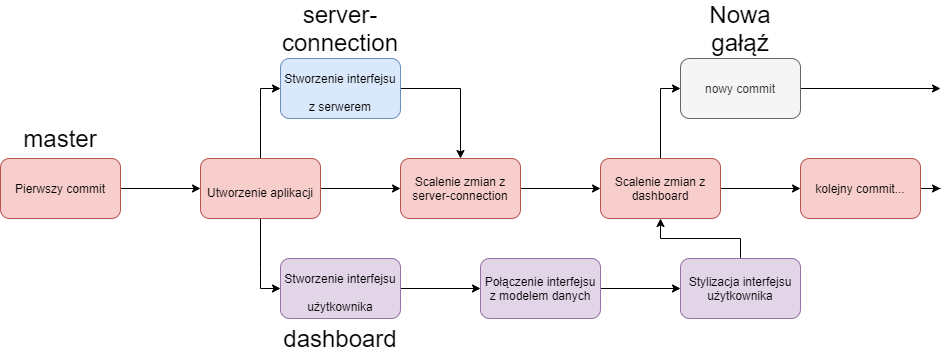

The diagram above was exported from draw.io. Its source (the exported page's mxGraphModel, read from the mxfile embedded in the PNG):
<mxGraphModel dx="868" dy="425" grid="1" gridSize="10" guides="1" tooltips="1" connect="1" arrows="1" fold="1" page="1" pageScale="1" pageWidth="1100" pageHeight="850" background="#ffffff" math="0" shadow="0">
  <root>
    <mxCell id="0" />
    <mxCell id="1" parent="0" />
    <mxCell id="CgHJG4g529zrxrH9q5XU-2" style="edgeStyle=orthogonalEdgeStyle;rounded=0;orthogonalLoop=1;jettySize=auto;html=1;entryX=0;entryY=0.5;entryDx=0;entryDy=0;" parent="1" source="CgHJG4g529zrxrH9q5XU-1" target="CgHJG4g529zrxrH9q5XU-4" edge="1">
      <mxGeometry relative="1" as="geometry">
        <mxPoint x="360" y="190" as="targetPoint" />
        <Array as="points" />
      </mxGeometry>
    </mxCell>
    <mxCell id="CgHJG4g529zrxrH9q5XU-1" value="Pierwszy commit" style="rounded=1;whiteSpace=wrap;html=1;fillColor=#f8cecc;strokeColor=#b85450;" parent="1" vertex="1">
      <mxGeometry x="160" y="170" width="120" height="60" as="geometry" />
    </mxCell>
    <mxCell id="CgHJG4g529zrxrH9q5XU-3" value="master" style="text;html=1;strokeColor=none;fillColor=none;align=center;verticalAlign=middle;whiteSpace=wrap;rounded=0;fontSize=24;" parent="1" vertex="1">
      <mxGeometry x="200" y="140" width="40" height="20" as="geometry" />
    </mxCell>
    <mxCell id="CgHJG4g529zrxrH9q5XU-8" style="edgeStyle=orthogonalEdgeStyle;rounded=0;orthogonalLoop=1;jettySize=auto;html=1;fontSize=24;" parent="1" source="CgHJG4g529zrxrH9q5XU-4" edge="1">
      <mxGeometry relative="1" as="geometry">
        <mxPoint x="440" y="300" as="targetPoint" />
        <Array as="points">
          <mxPoint x="420" y="280" />
          <mxPoint x="420" y="280" />
        </Array>
      </mxGeometry>
    </mxCell>
    <mxCell id="CgHJG4g529zrxrH9q5XU-11" style="edgeStyle=orthogonalEdgeStyle;rounded=0;orthogonalLoop=1;jettySize=auto;html=1;fontSize=24;" parent="1" source="CgHJG4g529zrxrH9q5XU-4" edge="1">
      <mxGeometry relative="1" as="geometry">
        <mxPoint x="440" y="100" as="targetPoint" />
        <Array as="points">
          <mxPoint x="420" y="120" />
          <mxPoint x="420" y="120" />
        </Array>
      </mxGeometry>
    </mxCell>
    <mxCell id="qZ2IQ6u-F96jC669QPAa-8" style="edgeStyle=orthogonalEdgeStyle;rounded=0;orthogonalLoop=1;jettySize=auto;html=1;entryX=0;entryY=0.5;entryDx=0;entryDy=0;" edge="1" parent="1" source="CgHJG4g529zrxrH9q5XU-4" target="qZ2IQ6u-F96jC669QPAa-6">
      <mxGeometry relative="1" as="geometry" />
    </mxCell>
    <mxCell id="CgHJG4g529zrxrH9q5XU-4" value="&lt;font style=&quot;font-size: 12px&quot;&gt;Utworzenie aplikacji&lt;/font&gt;" style="rounded=1;whiteSpace=wrap;html=1;fontSize=24;fillColor=#f8cecc;strokeColor=#b85450;" parent="1" vertex="1">
      <mxGeometry x="360" y="170" width="120" height="60" as="geometry" />
    </mxCell>
    <mxCell id="qZ2IQ6u-F96jC669QPAa-2" style="edgeStyle=orthogonalEdgeStyle;rounded=0;orthogonalLoop=1;jettySize=auto;html=1;entryX=0;entryY=0.5;entryDx=0;entryDy=0;" edge="1" parent="1" source="CgHJG4g529zrxrH9q5XU-9" target="qZ2IQ6u-F96jC669QPAa-1">
      <mxGeometry relative="1" as="geometry" />
    </mxCell>
    <mxCell id="CgHJG4g529zrxrH9q5XU-9" value="&lt;font style=&quot;font-size: 12px&quot;&gt;Stworzenie interfejsu użytkownika&lt;/font&gt;" style="rounded=1;whiteSpace=wrap;html=1;fontSize=24;fillColor=#e1d5e7;strokeColor=#9673a6;" parent="1" vertex="1">
      <mxGeometry x="440" y="270" width="120" height="60" as="geometry" />
    </mxCell>
    <mxCell id="CgHJG4g529zrxrH9q5XU-10" value="dashboard" style="text;html=1;strokeColor=none;fillColor=none;align=center;verticalAlign=middle;whiteSpace=wrap;rounded=0;fontSize=24;" parent="1" vertex="1">
      <mxGeometry x="480" y="340" width="40" height="20" as="geometry" />
    </mxCell>
    <mxCell id="qZ2IQ6u-F96jC669QPAa-7" style="edgeStyle=orthogonalEdgeStyle;rounded=0;orthogonalLoop=1;jettySize=auto;html=1;entryX=0.5;entryY=0;entryDx=0;entryDy=0;" edge="1" parent="1" source="CgHJG4g529zrxrH9q5XU-12" target="qZ2IQ6u-F96jC669QPAa-6">
      <mxGeometry relative="1" as="geometry">
        <mxPoint x="620" y="160" as="targetPoint" />
        <Array as="points">
          <mxPoint x="620" y="100" />
        </Array>
      </mxGeometry>
    </mxCell>
    <mxCell id="CgHJG4g529zrxrH9q5XU-12" value="&lt;font style=&quot;font-size: 12px&quot;&gt;Stworzenie interfejsu z serwerem&lt;/font&gt;" style="rounded=1;whiteSpace=wrap;html=1;fontSize=24;fillColor=#dae8fc;strokeColor=#6c8ebf;" parent="1" vertex="1">
      <mxGeometry x="440" y="70" width="120" height="60" as="geometry" />
    </mxCell>
    <mxCell id="qZ2IQ6u-F96jC669QPAa-4" style="edgeStyle=orthogonalEdgeStyle;rounded=0;orthogonalLoop=1;jettySize=auto;html=1;entryX=0;entryY=0.5;entryDx=0;entryDy=0;" edge="1" parent="1" source="qZ2IQ6u-F96jC669QPAa-1" target="qZ2IQ6u-F96jC669QPAa-3">
      <mxGeometry relative="1" as="geometry" />
    </mxCell>
    <mxCell id="qZ2IQ6u-F96jC669QPAa-1" value="Połączenie interfejsu z modelem danych" style="rounded=1;whiteSpace=wrap;html=1;fillColor=#e1d5e7;strokeColor=#9673a6;" vertex="1" parent="1">
      <mxGeometry x="640" y="270" width="120" height="60" as="geometry" />
    </mxCell>
    <mxCell id="qZ2IQ6u-F96jC669QPAa-11" style="edgeStyle=orthogonalEdgeStyle;rounded=0;orthogonalLoop=1;jettySize=auto;html=1;entryX=0.5;entryY=1;entryDx=0;entryDy=0;" edge="1" parent="1" source="qZ2IQ6u-F96jC669QPAa-3" target="qZ2IQ6u-F96jC669QPAa-9">
      <mxGeometry relative="1" as="geometry" />
    </mxCell>
    <mxCell id="qZ2IQ6u-F96jC669QPAa-3" value="Stylizacja interfejsu użytkownika" style="rounded=1;whiteSpace=wrap;html=1;fillColor=#e1d5e7;strokeColor=#9673a6;" vertex="1" parent="1">
      <mxGeometry x="840" y="270" width="120" height="60" as="geometry" />
    </mxCell>
    <mxCell id="qZ2IQ6u-F96jC669QPAa-5" value="&lt;font style=&quot;font-size: 24px&quot;&gt;server-connection&lt;/font&gt;" style="text;html=1;strokeColor=none;fillColor=none;align=center;verticalAlign=middle;whiteSpace=wrap;rounded=0;" vertex="1" parent="1">
      <mxGeometry x="480" y="30" width="40" height="20" as="geometry" />
    </mxCell>
    <mxCell id="qZ2IQ6u-F96jC669QPAa-10" style="edgeStyle=orthogonalEdgeStyle;rounded=0;orthogonalLoop=1;jettySize=auto;html=1;entryX=0;entryY=0.5;entryDx=0;entryDy=0;" edge="1" parent="1" source="qZ2IQ6u-F96jC669QPAa-6" target="qZ2IQ6u-F96jC669QPAa-9">
      <mxGeometry relative="1" as="geometry" />
    </mxCell>
    <mxCell id="qZ2IQ6u-F96jC669QPAa-6" value="Scalenie zmian z server-connection" style="rounded=1;whiteSpace=wrap;html=1;fillColor=#f8cecc;strokeColor=#b85450;" vertex="1" parent="1">
      <mxGeometry x="560" y="170" width="120" height="60" as="geometry" />
    </mxCell>
    <mxCell id="qZ2IQ6u-F96jC669QPAa-13" style="edgeStyle=orthogonalEdgeStyle;rounded=0;orthogonalLoop=1;jettySize=auto;html=1;entryX=0;entryY=0.5;entryDx=0;entryDy=0;" edge="1" parent="1" source="qZ2IQ6u-F96jC669QPAa-9" target="qZ2IQ6u-F96jC669QPAa-12">
      <mxGeometry relative="1" as="geometry" />
    </mxCell>
    <mxCell id="qZ2IQ6u-F96jC669QPAa-14" style="edgeStyle=orthogonalEdgeStyle;rounded=0;orthogonalLoop=1;jettySize=auto;html=1;" edge="1" parent="1" source="qZ2IQ6u-F96jC669QPAa-9">
      <mxGeometry relative="1" as="geometry">
        <mxPoint x="840" y="100" as="targetPoint" />
        <Array as="points">
          <mxPoint x="820" y="100" />
        </Array>
      </mxGeometry>
    </mxCell>
    <mxCell id="qZ2IQ6u-F96jC669QPAa-9" value="Scalenie zmian z dashboard" style="rounded=1;whiteSpace=wrap;html=1;fillColor=#f8cecc;strokeColor=#b85450;" vertex="1" parent="1">
      <mxGeometry x="760" y="170" width="120" height="60" as="geometry" />
    </mxCell>
    <mxCell id="qZ2IQ6u-F96jC669QPAa-18" style="edgeStyle=orthogonalEdgeStyle;rounded=0;orthogonalLoop=1;jettySize=auto;html=1;" edge="1" parent="1" source="qZ2IQ6u-F96jC669QPAa-12">
      <mxGeometry relative="1" as="geometry">
        <mxPoint x="1100" y="200" as="targetPoint" />
      </mxGeometry>
    </mxCell>
    <mxCell id="qZ2IQ6u-F96jC669QPAa-12" value="kolejny commit..." style="rounded=1;whiteSpace=wrap;html=1;fillColor=#f8cecc;strokeColor=#b85450;" vertex="1" parent="1">
      <mxGeometry x="960" y="170" width="120" height="60" as="geometry" />
    </mxCell>
    <mxCell id="qZ2IQ6u-F96jC669QPAa-16" style="edgeStyle=orthogonalEdgeStyle;rounded=0;orthogonalLoop=1;jettySize=auto;html=1;" edge="1" parent="1" source="qZ2IQ6u-F96jC669QPAa-15">
      <mxGeometry relative="1" as="geometry">
        <mxPoint x="1100" y="100" as="targetPoint" />
      </mxGeometry>
    </mxCell>
    <mxCell id="qZ2IQ6u-F96jC669QPAa-15" value="nowy commit" style="rounded=1;whiteSpace=wrap;html=1;fillColor=#f5f5f5;strokeColor=#666666;fontColor=#333333;" vertex="1" parent="1">
      <mxGeometry x="840" y="70" width="120" height="60" as="geometry" />
    </mxCell>
    <mxCell id="qZ2IQ6u-F96jC669QPAa-17" value="&lt;font style=&quot;font-size: 24px&quot;&gt;Nowa gałąź&lt;/font&gt;" style="text;html=1;strokeColor=none;fillColor=none;align=center;verticalAlign=middle;whiteSpace=wrap;rounded=0;" vertex="1" parent="1">
      <mxGeometry x="880" y="30" width="40" height="20" as="geometry" />
    </mxCell>
  </root>
</mxGraphModel>